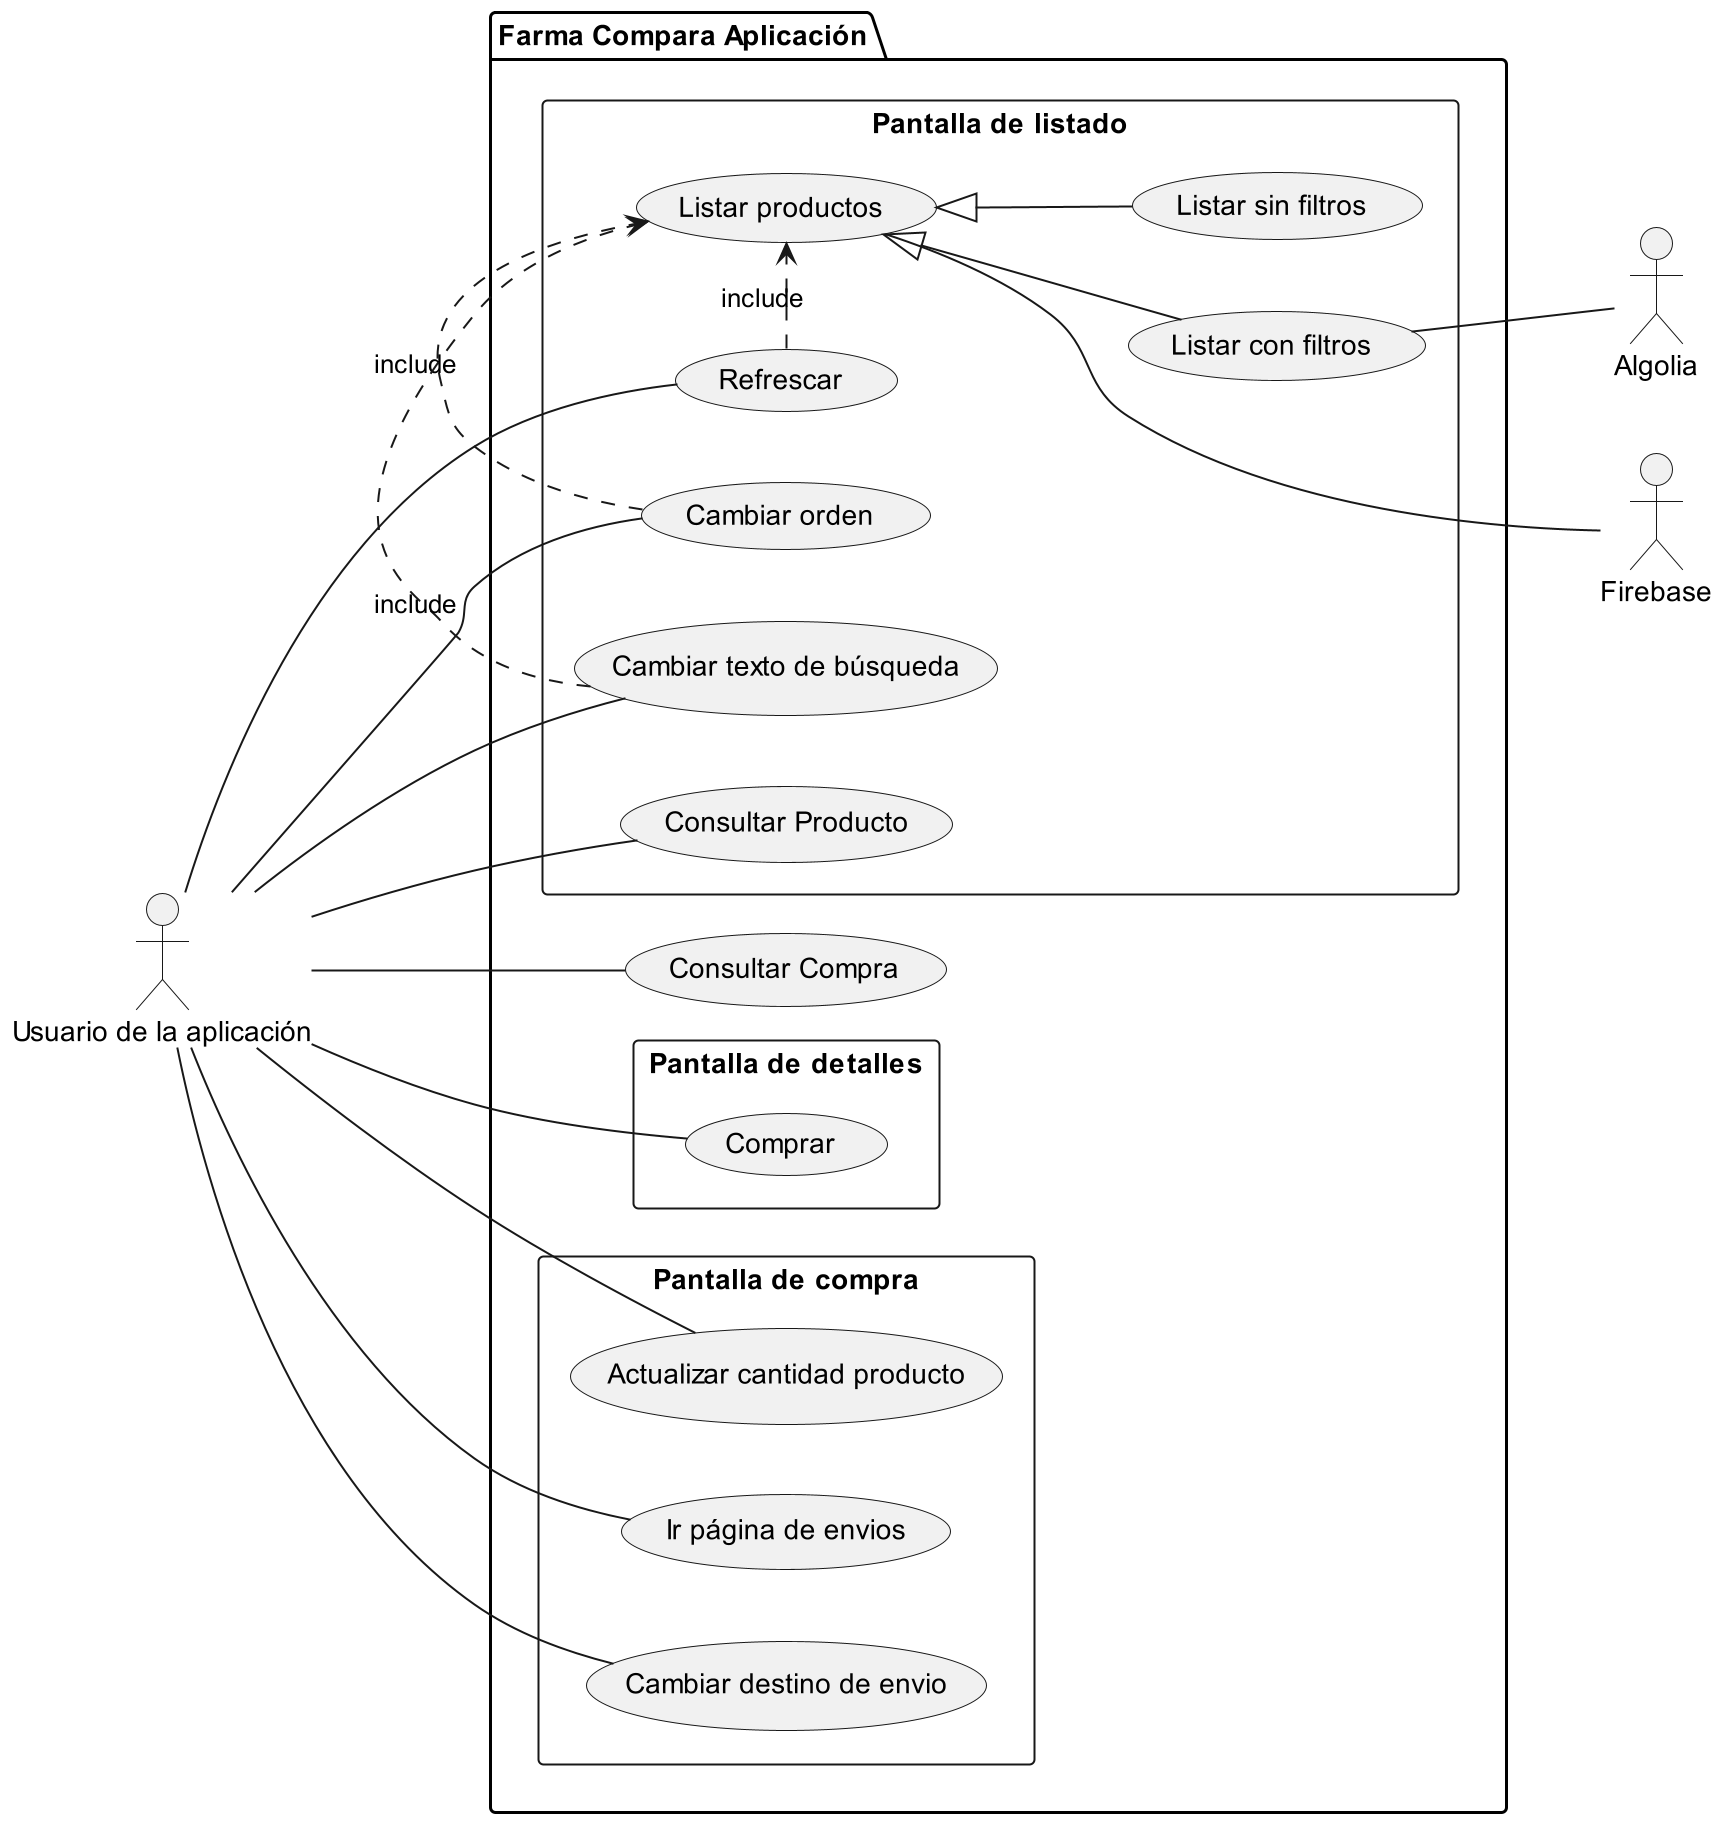

The diagram above was rendered by PlantUML. Its source (embedded in the PNG):
@startuml casos_de_uso
scale 2
left to right direction


actor Usuario as "Usuario de la aplicación"
actor Firebase

actor Algolia


package App as "Farma Compara Aplicación"{

    
    rectangle Listado as "Pantalla de listado"{
        usecase Refrescar
        usecase OrdenProd as "Cambiar orden"
        usecase BusquedaTexto as "Cambiar texto de búsqueda"

        usecase ListarProductos as "Listar productos"
        usecase ListarSinFiltros as "Listar sin filtros"
        usecase ListarConFiltros as "Listar con filtros"

        usecase ConsultarProducto as "Consultar Producto"
    }

    rectangle Detalles as "Pantalla de detalles"{
        usecase Comprar
    }

    rectangle Compra as "Pantalla de compra"{
        usecase ActualizarCantidad as "Actualizar cantidad producto"
        usecase IrPaginaEnvios as "Ir página de envios"
        usecase CambiarEnvio as "Cambiar destino de envio"
    }

    usecase ConsultarCompra as "Consultar Compra"

    

}

Usuario -- Refrescar
Usuario -- OrdenProd
Usuario -- BusquedaTexto
Usuario -- ConsultarProducto
Usuario -- ConsultarCompra
Usuario -- Comprar
Usuario -- ActualizarCantidad
Usuario -- IrPaginaEnvios
Usuario -- CambiarEnvio

Refrescar .> ListarProductos : include
OrdenProd .> ListarProductos : include
BusquedaTexto .> ListarProductos : include



ListarProductos <|-- ListarSinFiltros
ListarProductos <|-- ListarConFiltros

ListarProductos --- Firebase
ListarConFiltros -- Algolia





@enduml